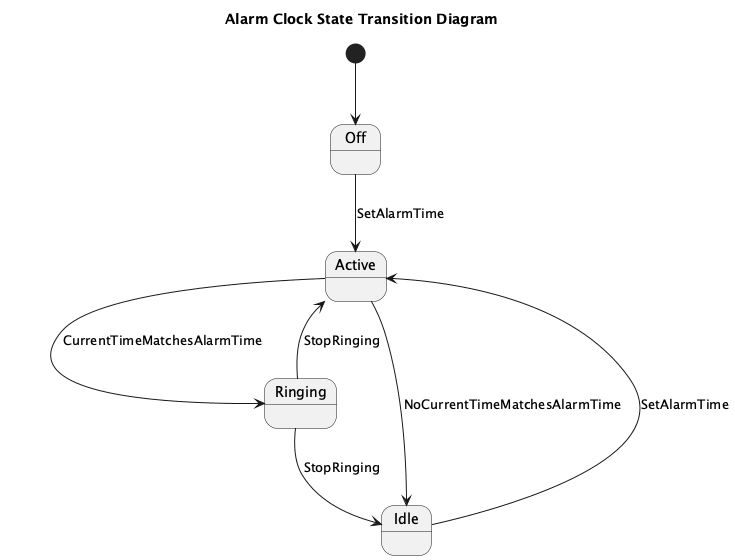

The diagram above was rendered by PlantUML. Its source (embedded in the PNG):
@startuml
title Alarm Clock State Transition Diagram

[*] --> Off

state Off
state Active
state Ringing

Off --> Active : SetAlarmTime

Active --> Ringing : CurrentTimeMatchesAlarmTime

Ringing --> Active : StopRinging

Active --> Idle : NoCurrentTimeMatchesAlarmTime

Ringing --> Idle : StopRinging

Idle --> Active : SetAlarmTime

@enduml